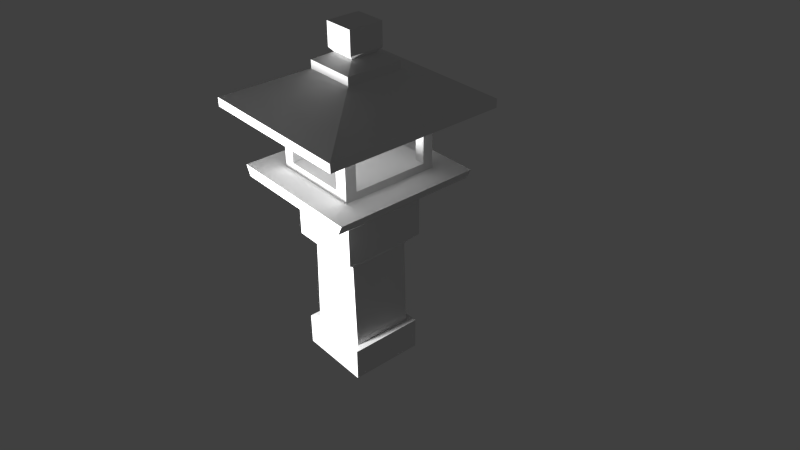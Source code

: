 # Source: lampe.blend  (saved by Blender 2.69.0; exported with 4.5.12 LTS)
import bpy
from mathutils import Matrix  # noqa: F401  (used for matrix-valued properties, if any)

bpy.ops.wm.read_factory_settings(use_empty=True)
scene = bpy.context.scene
scene.name = 'Scene'

# ---- collections
col_collection_1 = bpy.data.collections.new('Collection 1'); scene.collection.children.link(col_collection_1)

# ---- materials (node trees are filled in below, after node groups)
mat_material = bpy.data.materials.new('Material')
mat_material.alpha_threshold = 0.0
mat_material.use_transparent_shadow = False
mat_material.roughness = 0.5
mat_material.specular_intensity = 0.0
mat_material.line_color = (0.0, 0.0, 0.0, 1.0)

# ---- material node trees

# ---- world
world_world = bpy.data.worlds.new('World'); scene.world = world_world
world_world.color = (0.05088, 0.05088, 0.05088)
world_world.use_sun_shadow = False
world_world.sun_shadow_jitter_overblur = 0.0
world_world.cycles.sampling_method = 'MANUAL'
world_world.cycles.sample_map_resolution = 256

# ---- cameras
cam_camera = bpy.data.cameras.new('Camera')
cam_camera.clip_end = 100.0
cam_camera.lens = 35.0
cam_camera.sensor_width = 32.0
cam_camera.sensor_height = 18.0
cam_camera.ortho_scale = 7.314
cam_camera.dof.focus_distance = 0.0
cam_camera.dof.aperture_fstop = 128.0

# ---- lights
light_lamp_001 = bpy.data.lights.new('Lamp.001', 'POINT')
light_lamp_001.transmission_factor = 0.0
light_lamp_001.cutoff_distance = 30.0
light_lamp_001.energy = 100.0
light_lamp_001.shadow_buffer_clip_start = 1.001
light_lamp_001.shadow_soft_size = 0.1
light_lamp_001.shadow_maximum_resolution = 0.006
light_lamp_001.use_absolute_resolution = True
light_lamp_001.cycles.use_multiple_importance_sampling = False

# ---- meshes
me_cube = bpy.data.meshes.new('Cube')
me_cube.from_pydata([(1.0, 1.0, -12.94), (1.0, -1.0, -12.94), (-1.0, -1.0, -12.94), (-1.0, 1.0, -12.94), (1.0, 1.0, -10.4), (1.0, -1.0, -10.4), (-1.0, -1.0, -10.4), (-1.0, 1.0, -10.4), (-0.8218, 1.0, -12.94), (-0.8218, -1.0, -12.94), (-0.8218, 1.0, -10.4), (-0.8218, -1.0, -10.4), (0.8119, 1.0, -12.94), (0.8119, -1.0, -12.94), (0.8119, 1.0, -10.4), (0.8119, -1.0, -10.4), (1.0, 0.8315, -12.94), (-1.0, 0.8315, -12.94), (1.0, 0.8315, -10.4), (-1.0, 0.8315, -10.4), (-0.8218, 0.8315, -12.94), (-0.8218, 0.8315, -10.4), (0.8119, 0.8315, -12.94), (0.8119, 0.8315, -10.4), (1.0, -0.8208, -12.94), (1.0, -0.8208, -10.4), (-0.8218, -0.8208, -10.4), (0.8119, -0.8208, -10.4), (-1.0, -0.8208, -12.94), (-1.0, -0.8208, -10.4), (-0.8218, -0.8208, -12.94), (0.8119, -0.8208, -12.94), (-0.7475, 0.8315, -3.476), (0.7376, 0.8315, -3.476), (-0.7475, -0.8208, -3.476), (0.7376, -0.8208, -3.476), (-0.8198, 0.9119, -3.178), (0.8099, 0.9119, -3.178), (-0.8198, -0.9012, -3.178), (0.8099, -0.9012, -3.178), (-0.9983, 1.111, -2.641), (0.9884, 1.111, -2.641), (-0.9983, -1.1, -2.641), (0.9884, -1.1, -2.641), (-0.9983, 1.111, 0.2816), (0.9884, 1.111, 0.2816), (-0.9983, -1.1, 0.2816), (0.9884, -1.1, 0.2816), (-0.8568, 0.9531, 0.5202), (0.8469, 0.9531, 0.5202), (-0.8568, -0.9425, 0.5202), (0.8469, -0.9425, 0.5202), (-0.8568, 0.9531, 0.7985), (0.8469, 0.9531, 0.7985), (-0.8568, -0.9425, 0.7985), (0.8469, -0.9425, 0.7985), (-1.762, 1.961, 2.071), (1.752, 1.961, 2.071), (-1.762, -1.95, 2.071), (1.752, -1.95, 2.071), (-1.895, 1.961, 2.846), (1.885, 1.961, 2.846), (-1.895, -1.95, 2.846), (1.885, -1.95, 2.846), (-0.5064, 1.0, -12.94), (-0.5064, -1.0, -12.94), (-0.5064, 1.0, -10.4), (-0.5064, -1.0, -10.4), (-0.5064, 0.8315, -12.94), (-0.5064, 0.8315, -10.4), (-0.5064, -0.8208, -12.94), (-0.5064, -0.8208, -10.4), (-0.4608, 0.8315, -3.476), (-0.4608, -0.8208, -3.476), (-0.5052, 0.9119, -3.178), (-0.5052, -0.9012, -3.178), (-0.6148, 1.111, -2.641), (-0.6148, -1.1, -2.641), (-0.6148, 1.111, 0.2816), (-0.6148, -1.1, 0.2816), (-0.5279, 0.9531, 0.5202), (-0.5279, -0.9425, 0.5202), (-0.5279, 0.9531, 0.7985), (-0.5279, -0.9425, 0.7985), (-1.084, 1.961, 2.071), (-1.084, -1.95, 2.071), (-1.166, 1.961, 2.846), (-1.166, -1.95, 2.846), (0.5081, 0.8315, -10.4), (0.5081, -0.8208, -10.4), (0.4614, 0.8315, -3.476), (0.4614, -0.8208, -3.476), (0.5068, 0.9119, -3.178), (0.5068, -0.9012, -3.178), (0.6189, 1.111, -2.641), (0.6189, -1.1, -2.641), (0.6189, 1.111, 0.2816), (0.6189, -1.1, 0.2816), (0.5301, 0.9531, 0.5202), (0.5301, -0.9425, 0.5202), (0.5301, 0.9531, 0.7985), (0.5301, -0.9425, 0.7985), (1.099, 1.961, 2.071), (1.099, -1.95, 2.071), (1.182, 1.961, 2.846), (1.182, -1.95, 2.846), (0.5081, 1.0, -12.94), (0.5081, -1.0, -12.94), (0.5081, 1.0, -10.4), (0.5081, -1.0, -10.4), (0.5081, 0.8315, -12.94), (0.5081, -0.8208, -12.94), (1.0, 0.5693, -12.94), (1.0, 0.5693, -10.4), (-0.8218, 0.5693, -10.4), (0.8119, 0.5693, -10.4), (-1.0, 0.5693, -12.94), (-1.0, 0.5693, -10.4), (-0.8218, 0.5693, -12.94), (0.8119, 0.5693, -12.94), (-0.7475, 0.5693, -3.476), (0.7376, 0.5693, -3.476), (-0.8198, 0.6242, -3.178), (0.8099, 0.6242, -3.178), (-0.9983, 0.7598, -2.641), (0.9884, 0.7598, -2.641), (-0.9983, 0.7598, 0.2816), (0.9884, 0.7598, 0.2816), (-0.8568, 0.6524, 0.5202), (0.8469, 0.6524, 0.5202), (-0.8568, 0.6524, 0.7985), (0.8469, 0.6524, 0.7985), (-1.762, 1.34, 2.071), (1.752, 1.34, 2.071), (-1.895, 1.34, 2.846), (1.885, 1.34, 2.846), (-0.5064, 0.5693, -12.94), (-1.166, 1.34, 2.846), (0.5081, 0.5693, -12.94), (1.182, 1.34, 2.846), (-1.166, -1.272, 2.846), (1.182, -1.272, 2.846), (1.0, -0.5344, -12.94), (1.0, -0.5344, -10.4), (-0.8218, -0.5344, -10.4), (0.8119, -0.5344, -10.4), (-1.0, -0.5344, -12.94), (-1.0, -0.5344, -10.4), (-0.8218, -0.5344, -12.94), (0.8119, -0.5344, -12.94), (-0.7475, -0.5344, -3.476), (0.7376, -0.5344, -3.476), (-0.8198, -0.5869, -3.178), (0.8099, -0.5869, -3.178), (-0.9983, -0.7167, -2.641), (0.9884, -0.7167, -2.641), (-0.9983, -0.7167, 0.2816), (0.9884, -0.7167, 0.2816), (-0.8568, -0.6139, 0.5202), (0.8469, -0.6139, 0.5202), (-0.8568, -0.6139, 0.7985), (0.8469, -0.6139, 0.7985), (-1.762, -1.272, 2.071), (1.752, -1.272, 2.071), (-1.895, -1.272, 2.846), (1.885, -1.272, 2.846), (-0.5064, -0.5344, -12.94), (0.5081, -0.5344, -12.94), (-1.166, 1.34, 7.054), (1.182, 1.34, 7.054), (-1.166, -1.272, 7.054), (1.182, -1.272, 7.054), (-2.144, 2.429, 7.369), (2.161, 2.429, 7.369), (-2.144, -2.361, 7.369), (2.161, -2.361, 7.369), (-2.144, 2.429, 8.027), (2.161, 2.429, 8.027), (-2.144, -2.361, 8.027), (2.161, -2.361, 8.027), (-0.6687, 0.7874, 10.09), (0.6855, 0.7874, 10.09), (-0.6687, -0.7193, 10.09), (0.6855, -0.7193, 10.09), (-0.6687, 0.7874, 10.71), (0.6855, 0.7874, 10.71), (-0.6687, -0.7193, 10.71), (0.6855, -0.7193, 10.71), (-0.3142, 0.393, 11.26), (0.331, 0.393, 11.26), (-0.3142, -0.3249, 11.26), (0.331, -0.3249, 11.26), (-0.3997, 0.4881, 11.57), (0.4165, 0.4881, 11.57), (-0.3997, -0.42, 11.57), (0.4165, -0.42, 11.57), (-0.3997, 0.4881, 13.33), (0.4165, 0.4881, 13.33), (-0.3997, -0.42, 13.33), (0.4165, -0.42, 13.33), (-0.07504, 0.1269, 13.75), (0.09183, 0.1269, 13.75), (-0.07504, -0.05878, 13.75), (0.09183, -0.05878, 13.75), (-0.3818, 0.8315, -10.4), (-0.3818, -0.8208, -10.4), (-0.3475, 0.8315, -3.476), (-0.3475, -0.8208, -3.476), (-0.3808, 0.9119, -3.178), (-0.3808, -0.9012, -3.178), (-0.4632, 1.111, -2.641), (-0.4632, -1.1, -2.641), (-0.4632, 1.111, 0.2816), (-0.4632, -1.1, 0.2816), (-0.3979, 0.9531, 0.5202), (-0.3979, -0.9425, 0.5202), (-0.3979, 0.9531, 0.7985), (-0.3979, -0.9425, 0.7985), (-0.8157, 1.961, 2.071), (-0.8157, -1.95, 2.071), (-0.877, 1.961, 2.846), (-0.877, -1.95, 2.846), (-0.3818, 1.0, -12.94), (-0.3818, -1.0, -12.94), (-0.3818, 1.0, -10.4), (-0.3818, -1.0, -10.4), (-0.3818, 0.8315, -12.94), (-0.3818, -0.8208, -12.94), (-0.3818, 0.5693, -12.94), (-0.877, 1.34, 2.846), (-0.3818, -0.5344, -12.94), (-0.877, -1.272, 2.846), (-0.877, 1.34, 7.054), (-0.877, -1.272, 7.054), (-1.615, 2.429, 7.369), (-1.615, -2.361, 7.369), (-1.615, 2.429, 8.027), (-1.615, -2.361, 8.027), (-0.5023, 0.7874, 10.09), (-0.5023, -0.7193, 10.09), (-0.5023, 0.7874, 10.71), (-0.5023, -0.7193, 10.71), (-0.2349, 0.393, 11.26), (-0.2349, -0.3249, 11.26), (-0.2994, 0.4881, 11.57), (-0.2994, -0.42, 11.57), (-0.2994, 0.4881, 13.33), (-0.2994, -0.42, 13.33), (-0.05454, 0.1269, 13.75), (-0.05454, -0.05878, 13.75), (0.8358, 1.34, 2.846), (0.8358, -1.272, 2.846), (0.8358, 1.34, 7.054), (0.8358, -1.272, 7.054), (1.525, 2.429, 7.369), (1.525, -2.361, 7.369), (1.525, 2.429, 8.027), (1.525, -2.361, 8.027), (0.4856, 0.7874, 10.09), (0.4856, -0.7193, 10.09), (0.4856, 0.7874, 10.71), (0.4856, -0.7193, 10.71), (0.2358, 0.393, 11.26), (0.2358, -0.3249, 11.26), (0.2961, 0.4881, 11.57), (0.2961, -0.42, 11.57), (0.2961, 0.4881, 13.33), (0.2961, -0.42, 13.33), (0.0672, 0.1269, 13.75), (0.0672, -0.05878, 13.75), (0.3583, 0.8315, -10.4), (0.3583, -0.8208, -10.4), (0.3253, 0.8315, -3.476), (0.3253, -0.8208, -3.476), (0.3574, 0.9119, -3.178), (0.3574, -0.9012, -3.178), (0.4368, 1.111, -2.641), (0.4368, -1.1, -2.641), (0.4368, 1.111, 0.2816), (0.4368, -1.1, 0.2816), (0.3739, 0.9531, 0.5202), (0.3739, -0.9425, 0.5202), (0.3739, 0.9531, 0.7985), (0.3739, -0.9425, 0.7985), (0.7766, 1.961, 2.071), (0.7766, -1.95, 2.071), (0.8358, 1.961, 2.846), (0.8358, -1.95, 2.846), (0.3583, 1.0, -12.94), (0.3583, -1.0, -12.94), (0.3583, 1.0, -10.4), (0.3583, -1.0, -10.4), (0.3583, 0.8315, -12.94), (0.3583, -0.8208, -12.94), (0.3583, 0.5693, -12.94), (0.3583, -0.5344, -12.94), (-1.166, -1.272, 6.362), (1.182, -1.272, 6.362), (1.182, 1.34, 6.362), (-1.166, 1.34, 6.362), (-0.877, -1.272, 6.362), (-0.877, 1.34, 6.362), (0.8358, -1.272, 6.362), (0.8358, 1.34, 6.362), (-1.166, -1.272, 3.423), (-1.166, 1.34, 3.423), (1.182, -1.272, 3.423), (1.182, 1.34, 3.423), (-0.877, -1.272, 3.423), (-0.877, 1.34, 3.423), (0.8358, -1.272, 3.423), (0.8358, 1.34, 3.423), (-1.166, -0.9694, 2.846), (1.182, -0.9694, 2.846), (1.0, -0.4065, -12.94), (1.0, -0.4065, -10.4), (-0.8218, -0.4065, -10.4), (0.8119, -0.4065, -10.4), (-1.0, -0.4065, -12.94), (-1.0, -0.4065, -10.4), (-0.8218, -0.4065, -12.94), (0.8119, -0.4065, -12.94), (-0.7475, -0.4065, -3.476), (0.7376, -0.4065, -3.476), (-0.8198, -0.4466, -3.178), (0.8099, -0.4466, -3.178), (-0.9983, -0.5456, -2.641), (0.9884, -0.5456, -2.641), (-0.9983, -0.5456, 0.2816), (0.9884, -0.5456, 0.2816), (-0.8568, -0.4672, 0.5202), (0.8469, -0.4672, 0.5202), (-0.8568, -0.4672, 0.7985), (0.8469, -0.4672, 0.7985), (-1.762, -0.9694, 2.071), (1.752, -0.9694, 2.071), (-1.895, -0.9694, 2.846), (1.885, -0.9694, 2.846), (-0.5064, -0.4065, -12.94), (0.5081, -0.4065, -12.94), (-1.166, -0.9694, 7.054), (1.182, -0.9694, 7.054), (-2.144, -1.806, 7.369), (2.161, -1.806, 7.369), (-2.144, -1.806, 8.027), (2.161, -1.806, 8.027), (-0.6687, -0.5447, 10.09), (0.6855, -0.5447, 10.09), (-0.6687, -0.5447, 10.71), (0.6855, -0.5447, 10.71), (-0.3142, -0.2417, 11.26), (0.331, -0.2417, 11.26), (-0.3997, -0.3148, 11.57), (0.4165, -0.3148, 11.57), (-0.3997, -0.3148, 13.33), (0.4165, -0.3148, 13.33), (-0.07504, -0.03727, 13.75), (0.09183, -0.03727, 13.75), (-0.3818, -0.4065, -12.94), (-0.05454, -0.03727, 13.75), (0.3583, -0.4065, -12.94), (0.0672, -0.03727, 13.75), (1.182, -0.9694, 6.362), (-1.166, -0.9694, 6.362), (1.182, -0.9694, 3.423), (-1.166, -0.9694, 3.423), (-1.166, 1.053, 2.846), (1.182, 1.053, 2.846), (1.0, 0.4482, -12.94), (1.0, 0.4482, -10.4), (-0.8218, 0.4482, -10.4), (0.8119, 0.4482, -10.4), (-1.0, 0.4482, -12.94), (-1.0, 0.4482, -10.4), (-0.8218, 0.4482, -12.94), (0.8119, 0.4482, -12.94), (-0.7475, 0.4482, -3.476), (0.7376, 0.4482, -3.476), (-0.8198, 0.4913, -3.178), (0.8099, 0.4913, -3.178), (-0.9983, 0.5978, -2.641), (0.9884, 0.5978, -2.641), (-0.9983, 0.5978, 0.2816), (0.9884, 0.5978, 0.2816), (-0.8568, 0.5134, 0.5202), (0.8469, 0.5134, 0.5202), (-0.8568, 0.5134, 0.7985), (0.8469, 0.5134, 0.7985), (-1.762, 1.053, 2.071), (1.752, 1.053, 2.071), (-1.895, 1.053, 2.846), (1.885, 1.053, 2.846), (-0.5064, 0.4482, -12.94), (0.5081, 0.4482, -12.94), (-1.166, 1.053, 7.054), (1.182, 1.053, 7.054), (-2.144, 1.903, 7.369), (2.161, 1.903, 7.369), (-2.144, 1.903, 8.027), (2.161, 1.903, 8.027), (-0.6687, 0.622, 10.09), (0.6855, 0.622, 10.09), (-0.6687, 0.622, 10.71), (0.6855, 0.622, 10.71), (-0.3142, 0.3142, 11.26), (0.331, 0.3142, 11.26), (-0.3997, 0.3885, 11.57), (0.4165, 0.3885, 11.57), (-0.3997, 0.3885, 13.33), (0.4165, 0.3885, 13.33), (-0.07504, 0.1065, 13.75), (0.09183, 0.1065, 13.75), (-0.3818, 0.4482, -12.94), (0.3583, 0.4482, -12.94), (-1.166, 1.053, 6.362), (-1.166, 1.053, 3.423), (-0.05454, 0.1065, 13.75), (0.0672, 0.1065, 13.75), (1.182, 1.053, 6.362), (1.182, 1.053, 3.423), (0.9098, -0.9694, 6.362), (-0.8931, -0.9694, 6.362), (0.9098, -0.9694, 3.423), (-0.8931, -0.9694, 3.423), (-0.8931, 1.053, 6.362), (-0.8931, 1.053, 3.423), (0.9098, 1.053, 6.362), (0.9098, 1.053, 3.423)], [], [(30, 9, 2, 28), (26, 29, 6, 11), (24, 25, 5, 1), (9, 11, 6, 2), (17, 19, 7, 3), (10, 8, 3, 7), (70, 65, 9, 30), (71, 26, 11, 67), (65, 67, 11, 9), (66, 64, 8, 10), (24, 1, 13, 31), (25, 27, 15, 5), (1, 5, 15, 13), (4, 0, 12, 14), (8, 20, 17, 3), (10, 7, 19, 21), (0, 4, 18, 16), (116, 117, 19, 17), (64, 68, 20, 8), (66, 10, 21, 69), (0, 16, 22, 12), (4, 14, 23, 18), (148, 30, 28, 146), (144, 147, 29, 26), (142, 143, 25, 24), (166, 70, 30, 148), (89, 27, 35, 91), (142, 24, 31, 149), (143, 145, 27, 25), (2, 6, 29, 28), (91, 35, 39, 93), (115, 23, 33, 121), (144, 26, 34, 150), (69, 21, 32, 72), (93, 39, 43, 95), (121, 33, 37, 123), (150, 34, 38, 152), (72, 32, 36, 74), (95, 43, 47, 97), (123, 37, 41, 125), (152, 38, 42, 154), (74, 36, 40, 76), (97, 47, 51, 99), (125, 41, 45, 127), (154, 42, 46, 156), (76, 40, 44, 78), (99, 51, 55, 101), (127, 45, 49, 129), (156, 46, 50, 158), (78, 44, 48, 80), (101, 55, 59, 103), (129, 49, 53, 131), (158, 50, 54, 160), (80, 48, 52, 82), (103, 59, 63, 105), (131, 53, 57, 133), (160, 54, 58, 162), (82, 52, 56, 84), (140, 164, 62, 87), (133, 57, 61, 135), (162, 58, 62, 164), (84, 56, 60, 86), (227, 223, 65, 70), (205, 71, 67, 225), (223, 225, 67, 65), (224, 222, 64, 66), (222, 226, 68, 64), (224, 66, 69, 204), (230, 227, 70, 166), (26, 71, 73, 34), (34, 73, 75, 38), (204, 69, 72, 206), (38, 75, 77, 42), (206, 72, 74, 208), (42, 77, 79, 46), (208, 74, 76, 210), (46, 79, 81, 50), (210, 76, 78, 212), (50, 81, 83, 54), (212, 78, 80, 214), (54, 83, 85, 58), (214, 80, 82, 216), (58, 85, 87, 62), (216, 82, 84, 218), (231, 140, 87, 221), (218, 84, 86, 220), (271, 89, 91, 273), (273, 91, 93, 275), (275, 93, 95, 277), (277, 95, 97, 279), (279, 97, 99, 281), (281, 99, 101, 283), (283, 101, 103, 285), (285, 103, 105, 287), (31, 13, 107, 111), (27, 89, 109, 15), (13, 15, 109, 107), (14, 12, 106, 108), (12, 22, 110, 106), (14, 108, 88, 23), (149, 31, 111, 167), (23, 88, 90, 33), (33, 90, 92, 37), (37, 92, 94, 41), (41, 94, 96, 45), (45, 96, 98, 49), (49, 98, 100, 53), (53, 100, 102, 57), (165, 141, 105, 63), (57, 102, 104, 61), (372, 373, 117, 116), (20, 118, 116, 17), (21, 19, 117, 114), (16, 18, 113, 112), (68, 136, 118, 20), (16, 112, 119, 22), (18, 23, 115, 113), (371, 115, 121, 377), (21, 114, 120, 32), (377, 121, 123, 379), (32, 120, 122, 36), (379, 123, 125, 381), (36, 122, 124, 40), (381, 125, 127, 383), (40, 124, 126, 44), (383, 127, 129, 385), (44, 126, 128, 48), (385, 129, 131, 387), (48, 128, 130, 52), (387, 131, 133, 389), (52, 130, 132, 56), (86, 60, 134, 137), (389, 133, 135, 391), (56, 132, 134, 60), (226, 228, 136, 68), (220, 86, 137, 229), (22, 119, 138, 110), (61, 104, 139, 135), (320, 148, 146, 318), (316, 319, 147, 144), (314, 315, 143, 142), (338, 166, 148, 320), (314, 142, 149, 321), (315, 317, 145, 143), (316, 144, 150, 322), (322, 150, 152, 324), (324, 152, 154, 326), (326, 154, 156, 328), (328, 156, 158, 330), (330, 158, 160, 332), (332, 160, 162, 334), (312, 336, 164, 140), (334, 162, 164, 336), (358, 230, 166, 338), (302, 297, 171, 253), (321, 149, 167, 339), (337, 313, 141, 165), (28, 29, 147, 146), (27, 145, 151, 35), (35, 151, 153, 39), (39, 153, 155, 43), (43, 155, 157, 47), (47, 157, 159, 51), (51, 159, 161, 55), (55, 161, 163, 59), (59, 163, 165, 63), (253, 171, 175, 255), (418, 298, 169, 395), (363, 296, 170, 340), (301, 299, 168, 232), (255, 175, 179, 257), (395, 169, 173, 397), (340, 170, 174, 342), (232, 168, 172, 234), (257, 179, 183, 259), (397, 173, 177, 399), (342, 174, 178, 344), (234, 172, 176, 236), (259, 183, 187, 261), (399, 177, 181, 401), (344, 178, 182, 346), (236, 176, 180, 238), (261, 187, 191, 263), (401, 181, 185, 403), (346, 182, 186, 348), (238, 180, 184, 240), (263, 191, 195, 265), (403, 185, 189, 405), (348, 186, 190, 350), (240, 184, 188, 242), (265, 195, 199, 267), (405, 189, 193, 407), (350, 190, 194, 352), (242, 188, 192, 244), (267, 199, 203, 269), (407, 193, 197, 409), (352, 194, 198, 354), (244, 192, 196, 246), (359, 356, 202, 249), (409, 197, 201, 411), (354, 198, 202, 356), (246, 196, 200, 248), (293, 289, 223, 227), (271, 205, 225, 291), (289, 291, 225, 223), (290, 288, 222, 224), (288, 292, 226, 222), (290, 224, 204, 270), (295, 293, 227, 230), (270, 204, 206, 272), (272, 206, 208, 274), (274, 208, 210, 276), (276, 210, 212, 278), (278, 212, 214, 280), (280, 214, 216, 282), (282, 216, 218, 284), (251, 231, 221, 287), (284, 218, 220, 286), (71, 205, 207, 73), (73, 207, 209, 75), (75, 209, 211, 77), (77, 211, 213, 79), (79, 213, 215, 81), (81, 215, 217, 83), (83, 217, 219, 85), (85, 219, 221, 87), (292, 294, 228, 226), (286, 220, 229, 250), (360, 295, 230, 358), (296, 300, 233, 170), (170, 233, 235, 174), (303, 301, 232, 252), (174, 235, 237, 178), (252, 232, 234, 254), (178, 237, 239, 182), (254, 234, 236, 256), (182, 239, 241, 186), (256, 236, 238, 258), (186, 241, 243, 190), (258, 238, 240, 260), (190, 243, 245, 194), (260, 240, 242, 262), (194, 245, 247, 198), (262, 242, 244, 264), (198, 247, 249, 202), (264, 244, 246, 266), (361, 359, 249, 269), (266, 246, 248, 268), (205, 271, 273, 207), (207, 273, 275, 209), (209, 275, 277, 211), (211, 277, 279, 213), (213, 279, 281, 215), (215, 281, 283, 217), (217, 283, 285, 219), (219, 285, 287, 221), (300, 302, 253, 233), (233, 253, 255, 235), (235, 255, 257, 237), (237, 257, 259, 239), (239, 259, 261, 241), (241, 261, 263, 243), (243, 263, 265, 245), (245, 265, 267, 247), (247, 267, 269, 249), (111, 107, 289, 293), (89, 271, 291, 109), (107, 109, 291, 289), (108, 106, 288, 290), (106, 110, 292, 288), (108, 290, 270, 88), (167, 111, 293, 295), (88, 270, 272, 90), (90, 272, 274, 92), (92, 274, 276, 94), (94, 276, 278, 96), (96, 278, 280, 98), (98, 280, 282, 100), (100, 282, 284, 102), (141, 251, 287, 105), (102, 284, 286, 104), (110, 138, 294, 292), (104, 286, 250, 139), (339, 167, 295, 360), (298, 303, 252, 169), (169, 252, 254, 173), (173, 254, 256, 177), (177, 256, 258, 181), (181, 258, 260, 185), (185, 260, 262, 189), (189, 262, 264, 193), (193, 264, 266, 197), (357, 361, 269, 203), (197, 266, 268, 201), (310, 306, 297, 302), (419, 307, 298, 418), (365, 304, 296, 363), (309, 305, 299, 301), (304, 308, 300, 296), (307, 311, 303, 298), (251, 141, 306, 310), (367, 139, 307, 419), (312, 140, 304, 365), (229, 137, 305, 309), (140, 231, 308, 304), (250, 229, 309, 311), (231, 251, 310, 308), (139, 250, 311, 307), (146, 147, 319, 318), (145, 317, 323, 151), (151, 323, 325, 153), (153, 325, 327, 155), (155, 327, 329, 157), (157, 329, 331, 159), (159, 331, 333, 161), (161, 333, 335, 163), (163, 335, 337, 165), (374, 320, 318, 372), (370, 373, 319, 316), (368, 369, 315, 314), (392, 338, 320, 374), (368, 314, 321, 375), (369, 371, 317, 315), (370, 316, 322, 376), (376, 322, 324, 378), (378, 324, 326, 380), (380, 326, 328, 382), (382, 328, 330, 384), (384, 330, 332, 386), (386, 332, 334, 388), (366, 390, 336, 312), (388, 334, 336, 390), (412, 358, 338, 392), (375, 321, 339, 393), (391, 367, 313, 337), (297, 362, 341, 171), (414, 363, 340, 394), (171, 341, 343, 175), (394, 340, 342, 396), (175, 343, 345, 179), (396, 342, 344, 398), (179, 345, 347, 183), (398, 344, 346, 400), (183, 347, 349, 187), (400, 346, 348, 402), (187, 349, 351, 191), (402, 348, 350, 404), (191, 351, 353, 195), (404, 350, 352, 406), (195, 353, 355, 199), (406, 352, 354, 408), (416, 410, 356, 359), (199, 355, 357, 203), (408, 354, 356, 410), (413, 360, 358, 412), (417, 416, 359, 361), (393, 339, 360, 413), (411, 417, 361, 357), (306, 364, 362, 297), (141, 313, 364, 306), (366, 312, 365, 415), (318, 319, 373, 372), (317, 371, 377, 323), (323, 377, 379, 325), (325, 379, 381, 327), (327, 381, 383, 329), (329, 383, 385, 331), (331, 385, 387, 333), (333, 387, 389, 335), (335, 389, 391, 337), (362, 418, 395, 341), (341, 395, 397, 343), (343, 397, 399, 345), (345, 399, 401, 347), (347, 401, 403, 349), (349, 403, 405, 351), (351, 405, 407, 353), (353, 407, 409, 355), (355, 409, 411, 357), (313, 367, 419, 364), (118, 374, 372, 116), (114, 117, 373, 370), (112, 113, 369, 368), (136, 392, 374, 118), (112, 368, 375, 119), (113, 115, 371, 369), (114, 370, 376, 120), (120, 376, 378, 122), (122, 378, 380, 124), (124, 380, 382, 126), (126, 382, 384, 128), (128, 384, 386, 130), (130, 386, 388, 132), (137, 134, 390, 366), (132, 388, 390, 134), (228, 412, 392, 136), (119, 375, 393, 138), (135, 139, 367, 391), (299, 414, 394, 168), (168, 394, 396, 172), (172, 396, 398, 176), (176, 398, 400, 180), (180, 400, 402, 184), (184, 402, 404, 188), (188, 404, 406, 192), (192, 406, 408, 196), (248, 200, 410, 416), (196, 408, 410, 200), (294, 413, 412, 228), (268, 248, 416, 417), (138, 393, 413, 294), (201, 268, 417, 411), (305, 415, 414, 299), (137, 366, 415, 305), (423, 422, 427, 425), (419, 418, 426, 427), (309, 425, 427, 311), (414, 415, 425, 424), (297, 362, 420, 302), (306, 364, 422, 310), (364, 419, 427, 422), (418, 362, 420, 426), (415, 365, 423, 425), (363, 414, 424, 421), (365, 363, 421, 423), (362, 364, 422, 420), (422, 310, 302, 420), (311, 427, 419, 307), (303, 426, 418, 298), (427, 426, 303, 311), (414, 424, 301, 299), (415, 425, 309, 305), (425, 309, 301, 424), (308, 423, 365, 304), (300, 421, 363, 296), (423, 421, 300, 308), (310, 422, 423, 308), (420, 302, 300, 421), (421, 424, 426, 420), (424, 301, 303, 426)])
_uv = me_cube.uv_layers.new(name='UVMap')
_uv.uv.foreach_set('vector', [-2.837, 2.406, -2.912, 2.406, -2.912, 2.353, -2.837, 2.353, 0.312, 3.215, 0.2123, 3.184, 0.2731, 3.137, 0.3421, 3.154, 1.129, 2.388, 1.146, 3.098, 1.09, 3.081, 1.057, 2.389, 0.2681, 2.426, 0.3421, 3.154, 0.2731, 3.137, 0.1945, 2.43, 2.845, 2.398, 2.767, 3.107, 2.717, 3.087, 2.777, 2.395, 2.662, 3.106, 2.682, 2.392, 2.777, 2.395, 2.717, 3.087, -2.837, 2.499, -2.912, 2.499, -2.912, 2.406, -2.837, 2.406, 0.4718, 3.225, 0.312, 3.215, 0.3421, 3.154, 0.475, 3.166, 0.4009, 2.419, 0.475, 3.166, 0.3421, 3.154, 0.2681, 2.426, 2.534, 3.13, 2.55, 2.388, 2.682, 2.392, 2.662, 3.106, -2.837, 2.944, -2.912, 2.944, -2.912, 2.889, -2.837, 2.889, 1.146, 3.098, 1.094, 3.154, 1.036, 3.104, 1.09, 3.081, 1.057, 2.389, 1.09, 3.081, 1.036, 3.104, 0.9567, 2.393, 1.903, 3.063, 1.915, 2.377, 1.992, 2.378, 1.967, 3.094, -2.076, 2.406, -2.146, 2.406, -2.146, 2.353, -2.076, 2.353, 2.662, 3.106, 2.717, 3.087, 2.767, 3.107, 2.711, 3.156, 1.915, 2.377, 1.903, 3.063, 1.847, 3.09, 1.826, 2.377, 2.954, 2.403, 2.87, 3.134, 2.767, 3.107, 2.845, 2.398, -2.076, 2.499, -2.146, 2.499, -2.146, 2.406, -2.076, 2.406, 2.534, 3.13, 2.662, 3.106, 2.711, 3.156, 2.547, 3.186, -2.076, 2.944, -2.146, 2.944, -2.146, 2.889, -2.076, 2.889, 1.903, 3.063, 1.967, 3.094, 1.91, 3.146, 1.847, 3.09, -2.717, 2.406, -2.837, 2.406, -2.837, 2.353, -2.717, 2.353, 3.342, 3.236, 3.349, 3.181, 3.472, 3.188, 3.466, 3.243, 1.249, 2.385, 1.262, 3.12, 1.146, 3.098, 1.129, 2.388, -2.717, 2.499, -2.837, 2.499, -2.837, 2.406, -2.717, 2.406, -3.245, -2.423, -3.116, -2.423, -3.116, -0.2676, -3.245, -0.2676, -2.717, 2.944, -2.837, 2.944, -2.837, 2.889, -2.717, 2.889, 1.262, 3.12, 1.246, 3.183, 1.094, 3.154, 1.146, 3.098, 0.1945, 2.43, 0.2731, 3.137, 0.2123, 3.184, 0.09842, 2.436, -3.245, -0.2676, -3.116, -0.2676, -3.116, -0.1719, -3.245, -0.1719, -2.304, -2.423, -2.157, -2.423, -2.157, -0.2676, -2.304, -0.2676, -0.5214, -2.423, -0.3395, -2.423, -0.3395, -0.2676, -0.5214, -0.2676, -1.438, -2.423, -1.278, -2.423, -1.278, -0.2676, -1.438, -0.2676, -3.245, -0.1719, -3.116, -0.1719, -3.116, -0.01979, -3.245, -0.01979, -2.304, -0.2676, -2.157, -0.2676, -2.157, -0.1719, -2.304, -0.1719, -0.5214, -0.2676, -0.3395, -0.2676, -0.3395, -0.1719, -0.5214, -0.1719, -1.438, -0.2676, -1.278, -0.2676, -1.278, -0.1719, -1.438, -0.1719, -3.245, -0.01979, -3.116, -0.01979, -3.116, 0.7242, -3.245, 0.7242, -2.304, -0.1719, -2.157, -0.1719, -2.157, -0.01979, -2.304, -0.01979, -0.5214, -0.1719, -0.3395, -0.1719, -0.3395, -0.01979, -0.5214, -0.01979, -1.438, -0.1719, -1.278, -0.1719, -1.278, -0.01979, -1.438, -0.01979, -3.245, 0.7242, -3.116, 0.7242, -3.116, 0.807, -3.245, 0.807, -2.304, -0.01979, -2.157, -0.01979, -2.157, 0.7242, -2.304, 0.7242, -0.5214, -0.01979, -0.3395, -0.01979, -0.3395, 0.7242, -0.5214, 0.7242, -1.438, -0.01979, -1.278, -0.01979, -1.278, 0.7242, -1.438, 0.7242, -3.245, 0.807, -3.116, 0.807, -3.116, 0.8989, -3.245, 0.8989, -2.304, 0.7242, -2.157, 0.7242, -2.157, 0.807, -2.304, 0.807, -0.5214, 0.7242, -0.3395, 0.7242, -0.3395, 0.807, -0.5214, 0.807, -1.438, 0.7242, -1.278, 0.7242, -1.278, 0.807, -1.438, 0.807, -3.245, 0.8989, -3.116, 0.8989, -3.116, 1.356, -3.245, 1.356, -2.304, 0.807, -2.157, 0.807, -2.157, 0.8989, -2.304, 0.8989, -0.5214, 0.807, -0.3395, 0.807, -0.3395, 0.8989, -0.5214, 0.8989, -1.438, 0.807, -1.278, 0.807, -1.278, 0.8989, -1.438, 0.8989, 0.5649, -0.1091, 0.342, -0.2345, 0.5282, -0.3752, 0.7085, -0.3057, -2.304, 0.8989, -2.157, 0.8989, -2.157, 1.356, -2.304, 1.356, -0.5214, 0.8989, -0.3395, 0.8989, -0.3395, 1.356, -0.5214, 1.356, -1.438, 0.8989, -1.278, 0.8989, -1.278, 1.356, -1.438, 1.356, 1.754, -0.1515, 2.021, 0.007304, 1.781, 0.09747, 1.588, 0.01706, 0.006862, -1.314, 0.04603, -1.54, 0.3283, -1.448, 0.3567, -1.305, 2.066, 0.2723, 1.743, 0.2999, 1.781, 0.09747, 2.021, 0.007304, 1.102, -2.237, 1.389, -2.354, 1.518, -2.159, 1.337, -2.05, -2.837, 2.536, -2.912, 2.536, -2.912, 2.499, -2.837, 2.499, 0.5309, 3.224, 0.4718, 3.225, 0.475, 3.166, 0.5287, 3.166, 0.4531, 2.416, 0.5287, 3.166, 0.475, 3.166, 0.4009, 2.419, 2.481, 3.133, 2.498, 2.387, 2.55, 2.388, 2.534, 3.13, -2.076, 2.536, -2.146, 2.536, -2.146, 2.499, -2.076, 2.499, 2.481, 3.133, 2.534, 3.13, 2.547, 3.186, 2.486, 3.189, -2.717, 2.536, -2.837, 2.536, -2.837, 2.499, -2.717, 2.499, -3.983, -2.423, -3.807, -2.423, -3.807, -0.2676, -3.983, -0.2676, -3.983, -0.2676, -3.807, -0.2676, -3.807, -0.1719, -3.983, -0.1719, -1.523, -2.423, -1.438, -2.423, -1.438, -0.2676, -1.523, -0.2676, -3.983, -0.1719, -3.807, -0.1719, -3.807, -0.01979, -3.983, -0.01979, -1.523, -0.2676, -1.438, -0.2676, -1.438, -0.1719, -1.523, -0.1719, -3.983, -0.01979, -3.807, -0.01979, -3.807, 0.7242, -3.983, 0.7242, -1.523, -0.1719, -1.438, -0.1719, -1.438, -0.01979, -1.523, -0.01979, -3.983, 0.7242, -3.807, 0.7242, -3.807, 0.807, -3.983, 0.807, -1.523, -0.01979, -1.438, -0.01979, -1.438, 0.7242, -1.523, 0.7242, -3.983, 0.807, -3.807, 0.807, -3.807, 0.8989, -3.983, 0.8989, -1.523, 0.7242, -1.438, 0.7242, -1.438, 0.807, -1.523, 0.807, -3.983, 0.8989, -3.807, 0.8989, -3.807, 1.356, -3.983, 1.356, -1.523, 0.807, -1.438, 0.807, -1.438, 0.8989, -1.523, 0.8989, 1.743, 0.2999, 1.43, 0.2268, 1.588, 0.01706, 1.781, 0.09747, -1.523, 0.8989, -1.438, 0.8989, -1.438, 1.356, -1.523, 1.356, 1.643, -0.2029, 1.754, -0.1515, 1.588, 0.01706, 1.481, -0.02371, 0.9964, -2.183, 1.102, -2.237, 1.337, -2.05, 1.24, -1.987, -3.331, -2.423, -3.245, -2.423, -3.245, -0.2676, -3.331, -0.2676, -3.331, -0.2676, -3.245, -0.2676, -3.245, -0.1719, -3.331, -0.1719, -3.331, -0.1719, -3.245, -0.1719, -3.245, -0.01979, -3.331, -0.01979, -3.331, -0.01979, -3.245, -0.01979, -3.245, 0.7242, -3.331, 0.7242, -3.331, 0.7242, -3.245, 0.7242, -3.245, 0.807, -3.331, 0.807, -3.331, 0.807, -3.245, 0.807, -3.245, 0.8989, -3.331, 0.8989, -3.331, 0.8989, -3.245, 0.8989, -3.245, 1.356, -3.331, 1.356, 0.6824, -0.05533, 0.5649, -0.1091, 0.7085, -0.3057, 0.8344, -0.2617, -2.837, 2.889, -2.912, 2.889, -2.912, 2.799, -2.837, 2.799, 1.094, 3.154, 0.9395, 3.194, 0.9166, 3.136, 1.036, 3.104, 0.9567, 2.393, 1.036, 3.104, 0.9166, 3.136, 0.8303, 2.398, 1.967, 3.094, 1.992, 2.378, 2.12, 2.38, 2.089, 3.123, -2.076, 2.889, -2.146, 2.889, -2.146, 2.799, -2.076, 2.799, 1.967, 3.094, 2.089, 3.123, 2.072, 3.18, 1.91, 3.146, -2.717, 2.889, -2.837, 2.889, -2.837, 2.799, -2.717, 2.799, -2.157, -2.423, -2.01, -2.423, -2.01, -0.2676, -2.157, -0.2676, -2.157, -0.2676, -2.01, -0.2676, -2.01, -0.1719, -2.157, -0.1719, -2.157, -0.1719, -2.01, -0.1719, -2.01, -0.01979, -2.157, -0.01979, -2.157, -0.01979, -2.01, -0.01979, -2.01, 0.7242, -2.157, 0.7242, -2.157, 0.7242, -2.01, 0.7242, -2.01, 0.807, -2.157, 0.807, -2.157, 0.807, -2.01, 0.807, -2.01, 0.8989, -2.157, 0.8989, -2.157, 0.8989, -2.01, 0.8989, -2.01, 1.356, -2.157, 1.356, 0.5045, -0.5093, 0.8062, -0.5023, 0.7085, -0.3057, 0.5282, -0.3752, 0.04603, -1.54, 0.2665, -1.737, 0.5084, -1.544, 0.3283, -1.448, 3.004, 2.405, 2.921, 3.142, 2.87, 3.134, 2.954, 2.403, -2.146, 2.406, -2.256, 2.406, -2.256, 2.353, -2.146, 2.353, 2.711, 3.156, 2.767, 3.107, 2.87, 3.134, 2.846, 3.192, 1.826, 2.377, 1.847, 3.09, 1.746, 3.115, 1.717, 2.378, -2.146, 2.499, -2.256, 2.499, -2.256, 2.406, -2.146, 2.406, -2.146, 2.944, -2.256, 2.944, -2.256, 2.889, -2.146, 2.889, 1.847, 3.09, 1.91, 3.146, 1.767, 3.177, 1.746, 3.115, -2.388, -2.423, -2.304, -2.423, -2.304, -0.2676, -2.388, -0.2676, -1.278, -2.423, -1.156, -2.423, -1.156, -0.2676, -1.278, -0.2676, -2.388, -0.2676, -2.304, -0.2676, -2.304, -0.1719, -2.388, -0.1719, -1.278, -0.2676, -1.156, -0.2676, -1.156, -0.1719, -1.278, -0.1719, -2.388, -0.1719, -2.304, -0.1719, -2.304, -0.01979, -2.388, -0.01979, -1.278, -0.1719, -1.156, -0.1719, -1.156, -0.01979, -1.278, -0.01979, -2.388, -0.01979, -2.304, -0.01979, -2.304, 0.7242, -2.388, 0.7242, -1.278, -0.01979, -1.156, -0.01979, -1.156, 0.7242, -1.278, 0.7242, -2.388, 0.7242, -2.304, 0.7242, -2.304, 0.807, -2.388, 0.807, -1.278, 0.7242, -1.156, 0.7242, -1.156, 0.807, -1.278, 0.807, -2.388, 0.807, -2.304, 0.807, -2.304, 0.8989, -2.388, 0.8989, -1.278, 0.807, -1.156, 0.807, -1.156, 0.8989, -1.278, 0.8989, -2.388, 0.8989, -2.304, 0.8989, -2.304, 1.356, -2.388, 1.356, -1.278, 0.8989, -1.156, 0.8989, -1.156, 1.356, -1.278, 1.356, 1.337, -2.05, 1.518, -2.159, 1.706, -2.126, 1.565, -1.907, 0.006862, -1.215, 0.006862, -1.314, 0.3567, -1.305, 0.3737, -1.218, 1.389, -2.354, 1.734, -2.391, 1.706, -2.126, 1.518, -2.159, -2.146, 2.536, -2.256, 2.536, -2.256, 2.499, -2.146, 2.499, 1.24, -1.987, 1.337, -2.05, 1.565, -1.907, 1.461, -1.831, -2.146, 2.889, -2.256, 2.889, -2.256, 2.799, -2.146, 2.799, 0.3283, -1.448, 0.5084, -1.544, 0.6545, -1.372, 0.3567, -1.305, -2.664, 2.406, -2.717, 2.406, -2.717, 2.353, -2.664, 2.353, 3.286, 3.233, 3.294, 3.178, 3.349, 3.181, 3.342, 3.236, 1.301, 2.384, 1.317, 3.124, 1.262, 3.12, 1.249, 2.385, -2.664, 2.499, -2.717, 2.499, -2.717, 2.406, -2.664, 2.406, -2.664, 2.944, -2.717, 2.944, -2.717, 2.889, -2.664, 2.889, 1.317, 3.124, 1.31, 3.187, 1.246, 3.183, 1.262, 3.12, -0.6023, -2.423, -0.5214, -2.423, -0.5214, -0.2676, -0.6023, -0.2676, -0.6023, -0.2676, -0.5214, -0.2676, -0.5214, -0.1719, -0.6023, -0.1719, -0.6023, -0.1719, -0.5214, -0.1719, -0.5214, -0.01979, -0.6023, -0.01979, -0.6023, -0.01979, -0.5214, -0.01979, -0.5214, 0.7242, -0.6023, 0.7242, -0.6023, 0.7242, -0.5214, 0.7242, -0.5214, 0.807, -0.6023, 0.807, -0.6023, 0.807, -0.5214, 0.807, -0.5214, 0.8989, -0.6023, 0.8989, -0.6023, 0.8989, -0.5214, 0.8989, -0.5214, 1.356, -0.6023, 1.356, 2.719, -1.667, 2.814, -1.927, 2.967, -1.899, 2.871, -1.639, 2.914, -2.209, 3.068, -2.181, 2.967, -1.899, 2.814, -1.927, -2.664, 2.536, -2.717, 2.536, -2.717, 2.499, -2.664, 2.499, -1.91, 2.407, -1.753, 2.407, -1.753, 2.628, -1.91, 2.628, -2.664, 2.889, -2.717, 2.889, -2.717, 2.799, -2.664, 2.799, 0.4886, -0.597, 0.808, -0.6027, 0.8062, -0.5023, 0.5045, -0.5093, 3.542, 2.428, 3.472, 3.188, 3.349, 3.181, 3.42, 2.423, -3.116, -2.423, -2.967, -2.423, -2.967, -0.2676, -3.116, -0.2676, -3.116, -0.2676, -2.967, -0.2676, -2.967, -0.1719, -3.116, -0.1719, -3.116, -0.1719, -2.967, -0.1719, -2.967, -0.01979, -3.116, -0.01979, -3.116, -0.01979, -2.967, -0.01979, -2.967, 0.7242, -3.116, 0.7242, -3.116, 0.7242, -2.967, 0.7242, -2.967, 0.807, -3.116, 0.807, -3.116, 0.807, -2.967, 0.807, -2.967, 0.8989, -3.116, 0.8989, -3.116, 0.8989, -2.967, 0.8989, -2.967, 1.356, -3.116, 1.356, 0.342, -0.2345, 0.1753, -0.4416, 0.5045, -0.5093, 0.5282, -0.3752, -0.323, 1.339, -0.3161, 1.45, -0.8082, 1.778, -0.821, 1.575, -0.7016, 2.407, -0.572, 2.407, -0.572, 2.628, -0.7016, 2.628, 1.533, 2.407, 1.67, 2.407, 1.67, 2.628, 1.533, 2.628, 0.359, 2.407, 0.4894, 2.407, 0.4894, 2.628, 0.359, 2.628, -1.156, 2.194, -0.8685, 2.194, -0.8685, 2.404, -1.156, 2.404, 0.7352, 1.45, 0.8648, 1.45, 1.357, 1.778, 1.119, 1.778, -0.128, 0.6352, -0.2642, 0.6266, -0.7131, 0.2689, -0.4633, 0.2846, 0.9062, 0.7928, 0.912, 0.7007, 1.443, 0.4047, 1.433, 0.5735, -4.154, -0.1595, -4.408, -0.2542, -3.262, -0.7783, -3.182, -0.7485, 1.059, 2.194, 1.297, 2.194, 1.297, 2.404, 1.059, 2.404, 5.157, 2.194, 5.408, 2.194, 5.408, 2.404, 5.157, 2.404, 3.004, 2.194, 3.243, 2.194, 3.243, 2.404, 3.004, 2.404, -2.664, 1.852, -2.697, 1.796, -2.472, 1.735, -2.432, 1.777, -4.408, -1.616, -4.408, -1.783, -3.262, -1.259, -3.262, -1.207, -1.107, -1.662, -0.8995, -1.562, -2.159, -1.19, -2.224, -1.221, -2.899, -2.346, -2.687, -2.425, -2.721, -1.461, -2.788, -1.436, -2.432, 1.777, -2.472, 1.735, -2.076, 1.635, -2.052, 1.675, -2.809, 1.372, -2.814, 1.321, -2.567, 1.312, -2.548, 1.356, -2.429, 0.4464, -2.386, 0.3908, -2.107, 0.4968, -2.15, 0.554, -2.745, 0.925, -2.725, 0.8731, -2.475, 0.926, -2.48, 0.9734, -2.052, 1.675, -2.076, 1.635, -1.886, 1.61, -1.882, 1.642, -2.548, 1.356, -2.567, 1.312, -2.119, 1.313, -2.111, 1.348, -2.15, 0.554, -2.107, 0.4968, -1.887, 0.7423, -1.906, 0.7704, -2.48, 0.9734, -2.475, 0.926, -2.048, 1.017, -2.055, 1.053, -1.882, 1.642, -1.886, 1.61, -1.276, 1.513, -1.249, 1.539, -2.111, 1.348, -2.119, 1.313, -1.92, 1.318, -1.927, 1.344, -1.906, 0.7704, -1.887, 0.7423, -1.72, 0.7581, -1.741, 0.7909, -2.055, 1.053, -2.048, 1.017, -1.857, 1.059, -1.873, 1.085, -1.249, 1.539, -1.276, 1.513, -1.025, 1.431, -1.016, 1.435, -1.927, 1.344, -1.92, 1.318, -1.302, 1.347, -1.293, 1.373, -1.741, 0.7909, -1.72, 0.7581, -0.9704, 1.013, -1.005, 1.042, -1.873, 1.085, -1.857, 1.059, -1.235, 1.198, -1.242, 1.225, -2.828, 0.4432, -2.819, 0.4432, -2.819, 0.4501, -2.828, 0.4501, -1.293, 1.373, -1.302, 1.347, -1.018, 1.365, -1.014, 1.371, -1.005, 1.042, -0.9704, 1.013, -0.8995, 1.26, -0.908, 1.266, -1.242, 1.225, -1.235, 1.198, -0.9766, 1.311, -0.977, 1.319, -2.837, 2.755, -2.912, 2.755, -2.912, 2.536, -2.837, 2.536, 0.8669, 3.204, 0.5309, 3.224, 0.5287, 3.166, 0.8533, 3.145, 0.7681, 2.401, 0.8533, 3.145, 0.5287, 3.166, 0.4531, 2.416, 2.153, 3.129, 2.183, 2.381, 2.498, 2.387, 2.481, 3.133, -2.076, 2.755, -2.146, 2.755, -2.146, 2.536, -2.076, 2.536, 2.153, 3.129, 2.481, 3.133, 2.486, 3.189, 2.146, 3.185, -2.717, 2.755, -2.837, 2.755, -2.837, 2.536, -2.717, 2.536, -1.926, -2.423, -1.523, -2.423, -1.523, -0.2676, -1.926, -0.2676, -1.926, -0.2676, -1.523, -0.2676, -1.523, -0.1719, -1.926, -0.1719, -1.926, -0.1719, -1.523, -0.1719, -1.523, -0.01979, -1.926, -0.01979, -1.926, -0.01979, -1.523, -0.01979, -1.523, 0.7242, -1.926, 0.7242, -1.926, 0.7242, -1.523, 0.7242, -1.523, 0.807, -1.926, 0.807, -1.926, 0.807, -1.523, 0.807, -1.523, 0.8989, -1.926, 0.8989, -1.926, 0.8989, -1.523, 0.8989, -1.523, 1.356, -1.926, 1.356, 0.9554, -0.4596, 1.643, -0.2029, 1.481, -0.02371, 0.8344, -0.2617, 0.3825, -1.818, 0.9964, -2.183, 1.24, -1.987, 0.6282, -1.615, -3.807, -2.423, -3.735, -2.423, -3.735, -0.2676, -3.807, -0.2676, -3.807, -0.2676, -3.735, -0.2676, -3.735, -0.1719, -3.807, -0.1719, -3.807, -0.1719, -3.735, -0.1719, -3.735, -0.01979, -3.807, -0.01979, -3.807, -0.01979, -3.735, -0.01979, -3.735, 0.7242, -3.807, 0.7242, -3.807, 0.7242, -3.735, 0.7242, -3.735, 0.807, -3.807, 0.807, -3.807, 0.807, -3.735, 0.807, -3.735, 0.8989, -3.807, 0.8989, -3.807, 0.8989, -3.735, 0.8989, -3.735, 1.356, -3.807, 1.356, 1.43, 0.2268, 1.317, 0.192, 1.481, -0.02371, 1.588, 0.01706, -2.146, 2.755, -2.256, 2.755, -2.256, 2.536, -2.146, 2.536, 0.6282, -1.615, 1.24, -1.987, 1.461, -1.831, 0.8007, -1.44, -2.664, 2.755, -2.717, 2.755, -2.717, 2.536, -2.664, 2.536, -2.814, 2.407, -2.684, 2.407, -2.684, 2.628, -2.814, 2.628, -0.3633, 0.7008, -0.3575, 0.7928, -0.8841, 0.5735, -0.8948, 0.4047, -0.4153, 2.407, 0.359, 2.407, 0.359, 2.628, -0.4154, 2.628, -2.814, 2.194, -2.575, 2.194, -2.575, 2.404, -2.814, 2.404, 0.8718, 1.339, 0.9062, 0.7928, 1.433, 0.5735, 1.37, 1.575, -2.687, 0.3874, -2.899, 0.3086, -2.788, -0.6012, -2.721, -0.5764, 1.584, 2.194, 3.004, 2.194, 3.004, 2.404, 1.584, 2.404, -2.415, 2.19, -2.452, 2.141, -2.192, 2.043, -2.154, 2.093, -4.154, -1.878, -2.899, -2.346, -2.788, -1.436, -3.182, -1.289, -2.154, 2.093, -2.192, 2.043, -1.955, 1.845, -1.938, 1.87, -2.814, 1.25, -2.745, 0.925, -2.48, 0.9734, -2.548, 1.261, -1.938, 1.87, -1.955, 1.845, -1.802, 1.827, -1.787, 1.857, -2.548, 1.261, -2.48, 0.9734, -2.055, 1.053, -2.11, 1.268, -1.787, 1.857, -1.802, 1.827, -1.106, 1.668, -1.079, 1.696, -2.11, 1.268, -2.055, 1.053, -1.873, 1.085, -1.922, 1.281, -1.079, 1.696, -1.106, 1.668, -0.9672, 1.461, -0.96, 1.467, -1.922, 1.281, -1.873, 1.085, -1.242, 1.225, -1.287, 1.32, -2.883, 0.4432, -2.828, 0.4432, -2.828, 0.4501, -2.883, 0.4501, -1.287, 1.32, -1.242, 1.225, -0.977, 1.319, -1.012, 1.358, -3.735, -2.423, -3.331, -2.423, -3.331, -0.2676, -3.735, -0.2676, -3.735, -0.2676, -3.331, -0.2676, -3.331, -0.1719, -3.735, -0.1719, -3.735, -0.1719, -3.331, -0.1719, -3.331, -0.01979, -3.735, -0.01979, -3.735, -0.01979, -3.331, -0.01979, -3.331, 0.7242, -3.735, 0.7242, -3.735, 0.7242, -3.331, 0.7242, -3.331, 0.807, -3.735, 0.807, -3.735, 0.807, -3.331, 0.807, -3.331, 0.8989, -3.735, 0.8989, -3.735, 0.8989, -3.331, 0.8989, -3.331, 1.356, -3.735, 1.356, 1.317, 0.192, 0.6824, -0.05533, 0.8344, -0.2617, 1.481, -0.02371, -2.684, 2.407, -1.91, 2.407, -1.91, 2.628, -2.684, 2.628, -0.3575, 0.7928, -0.323, 1.339, -0.821, 1.575, -0.8841, 0.5735, -2.575, 2.194, -1.156, 2.194, -1.156, 2.404, -2.575, 2.404, -2.899, 0.3086, -4.154, -0.1595, -3.182, -0.7485, -2.788, -0.6012, -2.452, 2.141, -2.664, 1.852, -2.432, 1.777, -2.192, 2.043, -2.192, 2.043, -2.432, 1.777, -2.052, 1.675, -1.955, 1.845, -1.955, 1.845, -2.052, 1.675, -1.882, 1.642, -1.802, 1.827, -1.802, 1.827, -1.882, 1.642, -1.249, 1.539, -1.106, 1.668, -1.106, 1.668, -1.249, 1.539, -1.016, 1.435, -0.9672, 1.461, -2.837, 2.799, -2.912, 2.799, -2.912, 2.755, -2.837, 2.755, 0.9395, 3.194, 0.8669, 3.204, 0.8533, 3.145, 0.9166, 3.136, 0.8303, 2.398, 0.9166, 3.136, 0.8533, 3.145, 0.7681, 2.401, 2.089, 3.123, 2.12, 2.38, 2.183, 2.381, 2.153, 3.129, -2.076, 2.799, -2.146, 2.799, -2.146, 2.755, -2.076, 2.755, 2.089, 3.123, 2.153, 3.129, 2.146, 3.185, 2.072, 3.18, -2.717, 2.799, -2.837, 2.799, -2.837, 2.755, -2.717, 2.755, -2.01, -2.423, -1.926, -2.423, -1.926, -0.2676, -2.01, -0.2676, -2.01, -0.2676, -1.926, -0.2676, -1.926, -0.1719, -2.01, -0.1719, -2.01, -0.1719, -1.926, -0.1719, -1.926, -0.01979, -2.01, -0.01979, -2.01, -0.01979, -1.926, -0.01979, -1.926, 0.7242, -2.01, 0.7242, -2.01, 0.7242, -1.926, 0.7242, -1.926, 0.807, -2.01, 0.807, -2.01, 0.807, -1.926, 0.807, -1.926, 0.8989, -2.01, 0.8989, -2.01, 0.8989, -1.926, 0.8989, -1.926, 1.356, -2.01, 1.356, 0.8062, -0.5023, 0.9554, -0.4596, 0.8344, -0.2617, 0.7085, -0.3057, 0.2665, -1.737, 0.3825, -1.818, 0.6282, -1.615, 0.5084, -1.544, -2.146, 2.799, -2.256, 2.799, -2.256, 2.755, -2.146, 2.755, 0.5084, -1.544, 0.6282, -1.615, 0.8007, -1.44, 0.6545, -1.372, -2.664, 2.799, -2.717, 2.799, -2.717, 2.755, -2.664, 2.755, -0.572, 2.407, -0.4153, 2.407, -0.4154, 2.628, -0.572, 2.628, 0.8648, 1.45, 0.8718, 1.339, 1.37, 1.575, 1.357, 1.778, 1.297, 2.194, 1.584, 2.194, 1.584, 2.404, 1.297, 2.404, -4.408, -1.783, -4.154, -1.878, -3.182, -1.289, -3.262, -1.259, -2.814, 1.321, -2.814, 1.25, -2.548, 1.261, -2.567, 1.312, -2.567, 1.312, -2.548, 1.261, -2.11, 1.268, -2.119, 1.313, -2.119, 1.313, -2.11, 1.268, -1.922, 1.281, -1.92, 1.318, -1.92, 1.318, -1.922, 1.281, -1.287, 1.32, -1.302, 1.347, -2.894, 0.4432, -2.883, 0.4432, -2.883, 0.4501, -2.894, 0.4501, -1.302, 1.347, -1.287, 1.32, -1.012, 1.358, -1.018, 1.365, -3.223, 0.3908, -3.066, 0.3908, -3.066, 1.329, -3.223, 1.329, 1.448, 0.2689, 1.578, 0.2689, 1.578, 1.208, 1.448, 1.208, 2.008, 0.2689, 2.145, 0.2689, 2.145, 1.208, 2.008, 1.208, 1.474, 1.211, 1.605, 1.211, 1.605, 2.15, 1.474, 2.15, 2.171, -0.6732, 2.301, -0.6732, 2.301, 0.2655, 2.171, 0.2655, 1.578, 0.2689, 1.735, 0.2689, 1.735, 1.208, 1.578, 1.208, -1.909, 2.632, -1.753, 2.632, -1.753, 2.816, -1.909, 2.816, -0.7016, 2.632, -0.572, 2.632, -0.572, 2.816, -0.7016, 2.816, 1.533, 2.632, 1.67, 2.632, 1.67, 2.816, 1.533, 2.816, 0.359, 2.632, 0.4894, 2.632, 0.4894, 2.816, 0.359, 2.816, -2.814, 2.632, -2.684, 2.632, -2.684, 2.816, -2.814, 2.816, -0.4153, 2.632, 0.359, 2.632, 0.359, 2.816, -0.4153, 2.816, -2.684, 2.632, -1.909, 2.632, -1.909, 2.816, -2.684, 2.816, -0.572, 2.632, -0.4153, 2.632, -0.4153, 2.816, -0.572, 2.816, 3.42, 2.423, 3.349, 3.181, 3.294, 3.178, 3.366, 2.42, -2.967, -2.423, -2.876, -2.423, -2.876, -0.2676, -2.967, -0.2676, -2.967, -0.2676, -2.876, -0.2676, -2.876, -0.1719, -2.967, -0.1719, -2.967, -0.1719, -2.876, -0.1719, -2.876, -0.01979, -2.967, -0.01979, -2.967, -0.01979, -2.876, -0.01979, -2.876, 0.7242, -2.967, 0.7242, -2.967, 0.7242, -2.876, 0.7242, -2.876, 0.807, -2.967, 0.807, -2.967, 0.807, -2.876, 0.807, -2.876, 0.8989, -2.967, 0.8989, -2.967, 0.8989, -2.876, 0.8989, -2.876, 1.356, -2.967, 1.356, 0.1753, -0.4416, 0.1385, -0.5391, 0.4886, -0.597, 0.5045, -0.5093, -2.306, 2.406, -2.664, 2.406, -2.664, 2.353, -2.306, 2.353, 2.905, 3.201, 2.921, 3.142, 3.294, 3.178, 3.286, 3.233, 1.666, 2.379, 1.695, 3.12, 1.317, 3.124, 1.301, 2.384, -2.306, 2.499, -2.664, 2.499, -2.664, 2.406, -2.306, 2.406, -2.306, 2.944, -2.664, 2.944, -2.664, 2.889, -2.306, 2.889, 1.695, 3.12, 1.706, 3.183, 1.31, 3.187, 1.317, 3.124, -1.081, -2.423, -0.6023, -2.423, -0.6023, -0.2676, -1.081, -0.2676, -1.081, -0.2676, -0.6023, -0.2676, -0.6023, -0.1719, -1.081, -0.1719, -1.081, -0.1719, -0.6023, -0.1719, -0.6023, -0.01979, -1.081, -0.01979, -1.081, -0.01979, -0.6023, -0.01979, -0.6023, 0.7242, -1.081, 0.7242, -1.081, 0.7242, -0.6023, 0.7242, -0.6023, 0.807, -1.081, 0.807, -1.081, 0.807, -0.6023, 0.807, -0.6023, 0.8989, -1.081, 0.8989, -1.081, 0.8989, -0.6023, 0.8989, -0.6023, 1.356, -1.081, 1.356, 1.7, -1.865, 1.831, -2.104, 2.814, -1.927, 2.719, -1.667, 1.882, -2.38, 2.914, -2.209, 2.814, -1.927, 1.831, -2.104, -2.306, 2.536, -2.664, 2.536, -2.664, 2.499, -2.306, 2.499, -2.306, 2.889, -2.664, 2.889, -2.664, 2.799, -2.306, 2.799, 0.3737, -1.218, 0.6913, -1.276, 0.808, -0.6027, 0.4886, -0.597, -1.753, 2.407, -1.616, 2.407, -1.616, 2.628, -1.753, 2.628, 0.619, 2.407, 1.533, 2.407, 1.533, 2.628, 0.619, 2.628, -0.3161, 1.45, -0.1793, 1.45, -0.5574, 1.778, -0.8082, 1.778, 0.7829, 0.6926, -0.128, 0.6352, -0.4633, 0.2846, 1.207, 0.3898, -0.8685, 2.194, -0.6177, 2.194, -0.6177, 2.404, -0.8685, 2.404, 3.481, 2.194, 5.157, 2.194, 5.157, 2.404, 3.481, 2.404, -4.408, -0.2542, -4.408, -0.4314, -3.262, -0.834, -3.262, -0.7783, -2.491, -2.33, -1.107, -1.662, -2.224, -1.221, -2.659, -1.431, -2.697, 1.796, -2.723, 1.739, -2.475, 1.691, -2.472, 1.735, -2.697, 0.8147, -2.429, 0.4464, -2.15, 0.554, -2.437, 0.888, -2.472, 1.735, -2.475, 1.691, -2.082, 1.599, -2.076, 1.635, -2.437, 0.888, -2.15, 0.554, -1.906, 0.7704, -2.026, 0.9856, -2.076, 1.635, -2.082, 1.599, -1.901, 1.58, -1.886, 1.61, -2.026, 0.9856, -1.906, 0.7704, -1.741, 0.7909, -1.849, 1.028, -1.886, 1.61, -1.901, 1.58, -1.277, 1.487, -1.276, 1.513, -1.849, 1.028, -1.741, 0.7909, -1.005, 1.042, -1.206, 1.178, -2.828, 0.3973, -2.819, 0.3973, -2.819, 0.4432, -2.828, 0.4432, -1.276, 1.513, -1.277, 1.487, -1.023, 1.424, -1.025, 1.431, -1.206, 1.178, -1.005, 1.042, -0.908, 1.266, -0.9672, 1.308, -2.306, 2.755, -2.664, 2.755, -2.664, 2.536, -2.306, 2.536, -2.883, 0.3973, -2.828, 0.3973, -2.828, 0.4432, -2.883, 0.4432, -2.306, 2.799, -2.664, 2.799, -2.664, 2.755, -2.306, 2.755, -2.894, 0.3973, -2.883, 0.3973, -2.883, 0.4432, -2.894, 0.4432, -3.066, 0.3908, -2.929, 0.3908, -2.929, 1.329, -3.066, 1.329, -1.753, 2.632, -1.616, 2.632, -1.616, 2.816, -1.753, 2.816, 0.619, 2.632, 1.533, 2.632, 1.533, 2.816, 0.619, 2.816, 3.366, 2.42, 3.294, 3.178, 2.921, 3.142, 3.004, 2.405, -2.876, -2.423, -2.388, -2.423, -2.388, -0.2676, -2.876, -0.2676, -2.876, -0.2676, -2.388, -0.2676, -2.388, -0.1719, -2.876, -0.1719, -2.876, -0.1719, -2.388, -0.1719, -2.388, -0.01979, -2.876, -0.01979, -2.876, -0.01979, -2.388, -0.01979, -2.388, 0.7242, -2.876, 0.7242, -2.876, 0.7242, -2.388, 0.7242, -2.388, 0.807, -2.876, 0.807, -2.876, 0.807, -2.388, 0.807, -2.388, 0.8989, -2.876, 0.8989, -2.876, 0.8989, -2.388, 0.8989, -2.388, 1.356, -2.876, 1.356, 0.1385, -0.5391, 0.006862, -1.215, 0.3737, -1.218, 0.4886, -0.597, -1.616, 2.407, -0.7016, 2.407, -0.7016, 2.628, -1.616, 2.628, -0.1793, 1.45, 0.7352, 1.45, 1.119, 1.778, -0.5574, 1.778, -0.6177, 2.194, 1.059, 2.194, 1.059, 2.404, -0.6177, 2.404, -4.408, -0.4314, -4.408, -1.616, -3.262, -1.207, -3.262, -0.834, -2.723, 1.739, -2.809, 1.372, -2.548, 1.356, -2.475, 1.691, -2.475, 1.691, -2.548, 1.356, -2.111, 1.348, -2.082, 1.599, -2.082, 1.599, -2.111, 1.348, -1.927, 1.344, -1.901, 1.58, -1.901, 1.58, -1.927, 1.344, -1.293, 1.373, -1.277, 1.487, -1.277, 1.487, -1.293, 1.373, -1.014, 1.371, -1.023, 1.424, -1.616, 2.632, -0.7016, 2.632, -0.7016, 2.816, -1.616, 2.816, -2.256, 2.406, -2.306, 2.406, -2.306, 2.353, -2.256, 2.353, 2.846, 3.192, 2.87, 3.134, 2.921, 3.142, 2.905, 3.201, 1.717, 2.378, 1.746, 3.115, 1.695, 3.12, 1.666, 2.379, -2.256, 2.499, -2.306, 2.499, -2.306, 2.406, -2.256, 2.406, -2.256, 2.944, -2.306, 2.944, -2.306, 2.889, -2.256, 2.889, 1.746, 3.115, 1.767, 3.177, 1.706, 3.183, 1.695, 3.12, -1.156, -2.423, -1.081, -2.423, -1.081, -0.2676, -1.156, -0.2676, -1.156, -0.2676, -1.081, -0.2676, -1.081, -0.1719, -1.156, -0.1719, -1.156, -0.1719, -1.081, -0.1719, -1.081, -0.01979, -1.156, -0.01979, -1.156, -0.01979, -1.081, -0.01979, -1.081, 0.7242, -1.156, 0.7242, -1.156, 0.7242, -1.081, 0.7242, -1.081, 0.807, -1.156, 0.807, -1.156, 0.807, -1.081, 0.807, -1.081, 0.8989, -1.156, 0.8989, -1.156, 0.8989, -1.081, 0.8989, -1.081, 1.356, -1.156, 1.356, 1.565, -1.907, 1.706, -2.126, 1.831, -2.104, 1.7, -1.865, 1.734, -2.391, 1.882, -2.38, 1.831, -2.104, 1.706, -2.126, -2.256, 2.536, -2.306, 2.536, -2.306, 2.499, -2.256, 2.499, -2.256, 2.889, -2.306, 2.889, -2.306, 2.799, -2.256, 2.799, 0.3567, -1.305, 0.6545, -1.372, 0.6913, -1.276, 0.3737, -1.218, 0.4894, 2.407, 0.619, 2.407, 0.619, 2.628, 0.4894, 2.628, 0.912, 0.7007, 0.7829, 0.6926, 1.207, 0.3898, 1.443, 0.4047, 3.243, 2.194, 3.481, 2.194, 3.481, 2.404, 3.243, 2.404, -2.687, -2.425, -2.491, -2.33, -2.659, -1.431, -2.721, -1.461, -2.725, 0.8731, -2.697, 0.8147, -2.437, 0.888, -2.475, 0.926, -2.475, 0.926, -2.437, 0.888, -2.026, 0.9856, -2.048, 1.017, -2.048, 1.017, -2.026, 0.9856, -1.849, 1.028, -1.857, 1.059, -1.857, 1.059, -1.849, 1.028, -1.206, 1.178, -1.235, 1.198, -2.828, 0.3908, -2.819, 0.3908, -2.819, 0.3973, -2.828, 0.3973, -1.235, 1.198, -1.206, 1.178, -0.9672, 1.308, -0.9766, 1.311, -2.256, 2.755, -2.306, 2.755, -2.306, 2.536, -2.256, 2.536, -2.883, 0.3908, -2.828, 0.3908, -2.828, 0.3973, -2.883, 0.3973, -2.256, 2.799, -2.306, 2.799, -2.306, 2.755, -2.256, 2.755, -2.894, 0.3908, -2.883, 0.3908, -2.883, 0.3973, -2.894, 0.3973, 1.605, 1.211, 1.735, 1.211, 1.735, 2.15, 1.605, 2.15, 0.4894, 2.632, 0.619, 2.632, 0.619, 2.816, 0.4894, 2.816, -3.351, 1.881, -4.166, 1.881, -4.166, 1.235, -3.351, 1.235, -2.929, 1.333, -2.929, 2.272, -3.052, 2.272, -3.052, 1.333, -3.358, 1.144, -3.351, 1.235, -4.166, 1.235, -4.132, 1.144, 2.004, 2.15, 2.004, 1.211, 2.127, 1.211, 2.127, 2.15, -0.7426, 1.808, -0.7751, 1.901, -0.8948, 1.881, -0.8948, 1.781, 1.443, 1.808, 1.411, 1.901, 1.291, 1.881, 1.291, 1.781, -4.289, 1.881, -4.289, 1.235, -4.166, 1.235, -4.166, 1.881, -3.357, 1.14, -4.271, 1.14, -4.271, 1.053, -3.357, 1.053, -3.227, 1.235, -3.227, 1.881, -3.351, 1.881, -3.351, 1.235, -4.271, 0.3908, -3.357, 0.3908, -3.357, 0.4778, -4.271, 0.4778, 1.999, 1.211, 1.999, 2.15, 1.876, 2.15, 1.876, 1.211, 1.739, 1.208, 1.739, 0.2689, 1.862, 0.2689, 1.862, 1.208, 1.862, 0.2689, 2.003, 0.2689, 2.003, 1.208, 1.862, 1.208, -0.7378, 1.873, -0.7043, 1.781, -0.5812, 1.781, -0.5812, 1.873, 1.13, 1.873, 1.163, 1.781, 1.287, 1.781, 1.287, 1.873, -3.052, 1.333, -3.052, 2.272, -3.186, 2.272, -3.186, 1.333, 0.8595, 1.781, 0.9826, 1.781, 0.9899, 1.873, 0.8595, 1.873, -0.4412, 1.781, -0.318, 1.781, -0.3108, 1.873, -0.4412, 1.873, 2.127, 1.211, 2.257, 1.211, 2.257, 2.15, 2.127, 2.15, -0.5764, 1.878, -0.5691, 1.781, -0.446, 1.781, -0.446, 1.878, 0.9947, 1.878, 1.002, 1.781, 1.125, 1.781, 1.125, 1.878, 1.876, 1.211, 1.876, 2.15, 1.739, 2.15, 1.739, 1.211, -4.132, 1.978, -4.166, 1.881, -3.351, 1.881, -3.358, 1.978, -4.271, 1.053, -4.408, 1.03, -4.408, 0.4829, -4.271, 0.4778, -4.271, 0.4778, -3.357, 0.4778, -3.357, 1.053, -4.271, 1.053, -3.357, 0.4778, -3.227, 0.4829, -3.227, 1.03, -3.357, 1.053])
me_cube.materials.append(mat_material)
me_cube.use_remesh_preserve_volume = False
me_cube.use_remesh_preserve_attributes = False
me_cube.use_mirror_vertex_groups = False
me_cube.update()

# ---- objects
ob_lamp_001 = bpy.data.objects.new('Lamp.001', light_lamp_001)
ob_cube = bpy.data.objects.new('Cube', me_cube)
ob_camera = bpy.data.objects.new('Camera', cam_camera)

# ---- transforms, parenting, visibility, modifiers, constraints
ob_lamp_001.location = (-0.04458, -1.06, 0.104)
ob_lamp_001.rotation_euler = (0.6503, 0.05522, 1.866)
ob_lamp_001.lock_rotations_4d = False
ob_lamp_001.empty_display_type = 'ARROWS'
ob_lamp_001.color = (0.0, 0.0, 0.0, 0.0)
ob_lamp_001.lineart.crease_threshold = 0.0
ob_cube.location = (0.0, 0.0, 0.1007)
ob_cube.scale = (0.1319, 0.1319, 0.04595)
ob_cube.lock_rotations_4d = False
ob_cube.empty_display_type = 'ARROWS'
ob_cube.lineart.crease_threshold = 0.0
ob_camera.location = (1.948, -1.494, 1.569)
ob_camera.rotation_euler = (1.005, 0.00401, 0.8598)
ob_camera.lock_rotations_4d = False
ob_camera.empty_display_type = 'ARROWS'
ob_camera.color = (0.0, 0.0, 0.0, 0.0)
ob_camera.display_type = 'WIRE'
ob_camera.lineart.crease_threshold = 0.0

# ---- collection membership
col_collection_1.objects.link(ob_lamp_001)
col_collection_1.objects.link(ob_cube)
col_collection_1.objects.link(ob_camera)

# ---- scene / render settings (as saved in the file)
scene.camera = ob_camera
scene.frame_start = 1; scene.frame_end = 250; scene.frame_set(1)
scene.render.engine = 'BLENDER_EEVEE_NEXT'
scene.render.image_settings.compression = 90
scene.render.resolution_percentage = 50
scene.render.dither_intensity = 0.0
scene.cycles.use_denoising = False
scene.cycles.samples = 10
scene.cycles.sampling_pattern = 'TABULATED_SOBOL'
scene.cycles.light_sampling_threshold = 0.0
scene.cycles.use_adaptive_sampling = False
scene.cycles.use_light_tree = False
scene.cycles.blur_glossy = 0.0
scene.cycles.volume_bounces = 1
scene.cycles.pixel_filter_type = 'GAUSSIAN'
scene.cycles.sample_clamp_indirect = 0.0
scene.view_settings.view_transform = 'Standard'
bpy.context.view_layer.update()
